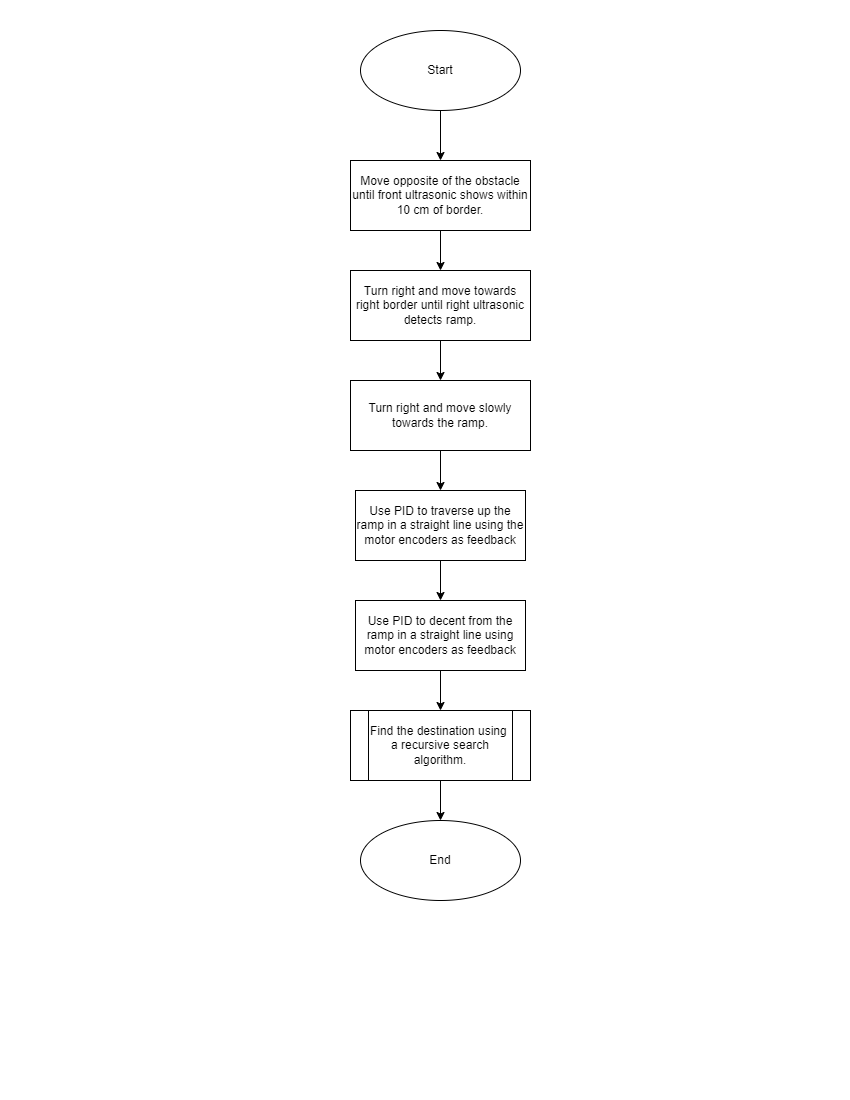

The diagram above was exported from draw.io. Its source (the exported page's mxGraphModel, read from the mxfile embedded in the PNG):
<mxGraphModel dx="1434" dy="764" grid="1" gridSize="10" guides="1" tooltips="1" connect="1" arrows="1" fold="1" page="1" pageScale="1" pageWidth="850" pageHeight="1100" math="0" shadow="0">
  <root>
    <mxCell id="0" />
    <mxCell id="1" parent="0" />
    <mxCell id="LXoVLBTp3Fb5IXkYnO_E-3" value="" style="edgeStyle=orthogonalEdgeStyle;rounded=0;orthogonalLoop=1;jettySize=auto;html=1;" edge="1" parent="1" source="LXoVLBTp3Fb5IXkYnO_E-1" target="LXoVLBTp3Fb5IXkYnO_E-2">
      <mxGeometry relative="1" as="geometry" />
    </mxCell>
    <mxCell id="LXoVLBTp3Fb5IXkYnO_E-1" value="Start" style="ellipse;whiteSpace=wrap;html=1;" vertex="1" parent="1">
      <mxGeometry x="360" y="30" width="160" height="80" as="geometry" />
    </mxCell>
    <mxCell id="LXoVLBTp3Fb5IXkYnO_E-5" value="" style="edgeStyle=orthogonalEdgeStyle;rounded=0;orthogonalLoop=1;jettySize=auto;html=1;" edge="1" parent="1" source="LXoVLBTp3Fb5IXkYnO_E-2" target="LXoVLBTp3Fb5IXkYnO_E-4">
      <mxGeometry relative="1" as="geometry" />
    </mxCell>
    <mxCell id="LXoVLBTp3Fb5IXkYnO_E-2" value="Move opposite of the obstacle until front ultrasonic shows within 10 cm of border." style="rounded=0;whiteSpace=wrap;html=1;" vertex="1" parent="1">
      <mxGeometry x="350" y="160" width="180" height="70" as="geometry" />
    </mxCell>
    <mxCell id="LXoVLBTp3Fb5IXkYnO_E-9" value="" style="edgeStyle=orthogonalEdgeStyle;rounded=0;orthogonalLoop=1;jettySize=auto;html=1;" edge="1" parent="1" source="LXoVLBTp3Fb5IXkYnO_E-4" target="LXoVLBTp3Fb5IXkYnO_E-6">
      <mxGeometry relative="1" as="geometry" />
    </mxCell>
    <mxCell id="LXoVLBTp3Fb5IXkYnO_E-4" value="Turn right and move towards right border until right ultrasonic detects ramp." style="rounded=0;whiteSpace=wrap;html=1;" vertex="1" parent="1">
      <mxGeometry x="350" y="270" width="180" height="70" as="geometry" />
    </mxCell>
    <mxCell id="LXoVLBTp3Fb5IXkYnO_E-10" value="" style="edgeStyle=orthogonalEdgeStyle;rounded=0;orthogonalLoop=1;jettySize=auto;html=1;" edge="1" parent="1" source="LXoVLBTp3Fb5IXkYnO_E-6" target="LXoVLBTp3Fb5IXkYnO_E-7">
      <mxGeometry relative="1" as="geometry" />
    </mxCell>
    <mxCell id="LXoVLBTp3Fb5IXkYnO_E-6" value="Turn right and move slowly towards the ramp." style="rounded=0;whiteSpace=wrap;html=1;" vertex="1" parent="1">
      <mxGeometry x="350" y="380" width="180" height="70" as="geometry" />
    </mxCell>
    <mxCell id="LXoVLBTp3Fb5IXkYnO_E-11" value="" style="edgeStyle=orthogonalEdgeStyle;rounded=0;orthogonalLoop=1;jettySize=auto;html=1;" edge="1" parent="1" source="LXoVLBTp3Fb5IXkYnO_E-7" target="LXoVLBTp3Fb5IXkYnO_E-8">
      <mxGeometry relative="1" as="geometry" />
    </mxCell>
    <mxCell id="LXoVLBTp3Fb5IXkYnO_E-7" value="Use PID to traverse up the ramp in a straight line using the motor encoders as feedback" style="whiteSpace=wrap;html=1;" vertex="1" parent="1">
      <mxGeometry x="355" y="490" width="170" height="70" as="geometry" />
    </mxCell>
    <mxCell id="LXoVLBTp3Fb5IXkYnO_E-13" value="" style="edgeStyle=orthogonalEdgeStyle;rounded=0;orthogonalLoop=1;jettySize=auto;html=1;" edge="1" parent="1" source="LXoVLBTp3Fb5IXkYnO_E-8" target="LXoVLBTp3Fb5IXkYnO_E-12">
      <mxGeometry relative="1" as="geometry" />
    </mxCell>
    <mxCell id="LXoVLBTp3Fb5IXkYnO_E-8" value="Use PID to decent from the ramp in a straight line using motor encoders as feedback" style="whiteSpace=wrap;html=1;" vertex="1" parent="1">
      <mxGeometry x="355" y="600" width="170" height="70" as="geometry" />
    </mxCell>
    <mxCell id="LXoVLBTp3Fb5IXkYnO_E-17" value="" style="edgeStyle=orthogonalEdgeStyle;rounded=0;orthogonalLoop=1;jettySize=auto;html=1;" edge="1" parent="1" source="LXoVLBTp3Fb5IXkYnO_E-12" target="LXoVLBTp3Fb5IXkYnO_E-16">
      <mxGeometry relative="1" as="geometry" />
    </mxCell>
    <mxCell id="LXoVLBTp3Fb5IXkYnO_E-12" value="Find the destination using&amp;nbsp; a recursive search algorithm." style="shape=process;whiteSpace=wrap;html=1;backgroundOutline=1;" vertex="1" parent="1">
      <mxGeometry x="350" y="710" width="180" height="70" as="geometry" />
    </mxCell>
    <mxCell id="LXoVLBTp3Fb5IXkYnO_E-16" value="End" style="ellipse;whiteSpace=wrap;html=1;" vertex="1" parent="1">
      <mxGeometry x="360" y="820" width="160" height="80" as="geometry" />
    </mxCell>
  </root>
</mxGraphModel>